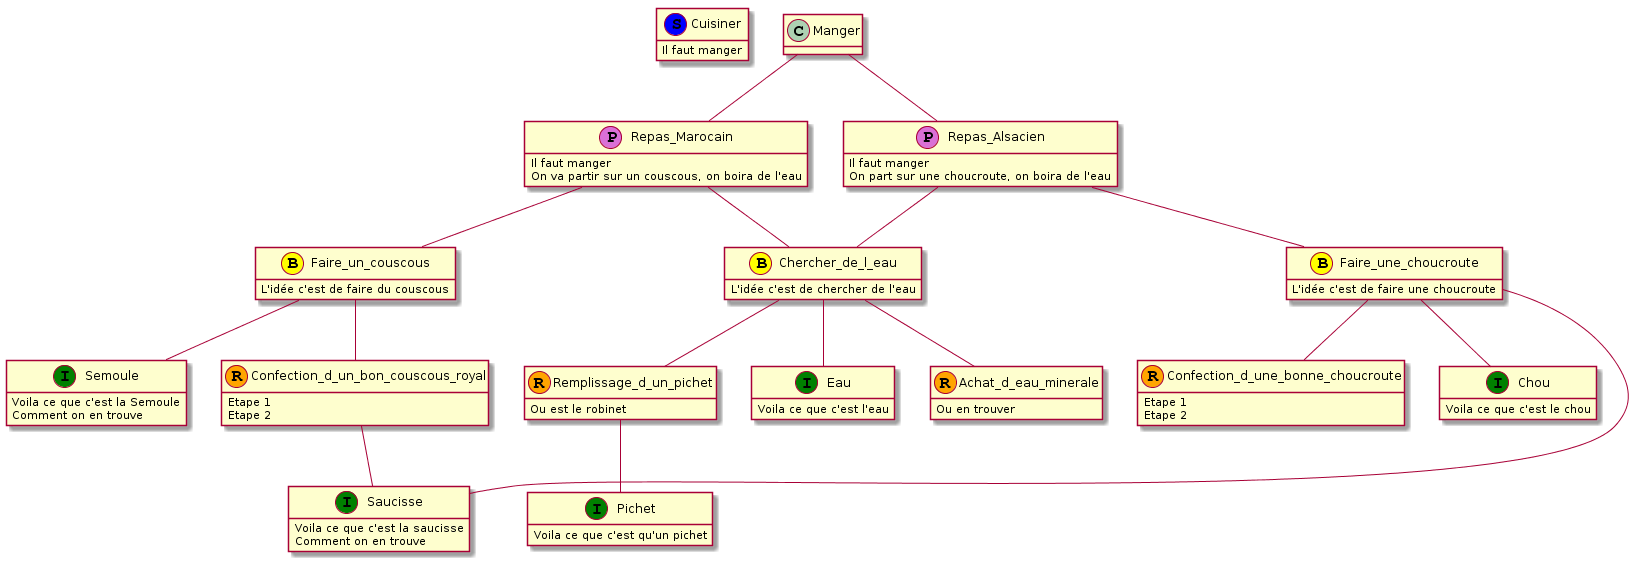

The diagram above was rendered by PlantUML. Its source (embedded in the PNG):
@startuml
class Cuisiner << (S, blue ) >>{
Il faut manger
}
class Repas_Marocain << (P, orchid ) >>{
Il faut manger
On va partir sur un couscous, on boira de l'eau
}
class Repas_Alsacien << (P, orchid ) >>{
Il faut manger
On part sur une choucroute, on boira de l'eau
}
class Faire_un_couscous << (B, yellow ) >>{
L'idée c'est de faire du couscous
}
class Chercher_de_l_eau << (B, yellow ) >>{
L'idée c'est de chercher de l'eau
}
class Faire_une_choucroute << (B, yellow ) >>{
L'idée c'est de faire une choucroute
}
class Semoule << (I, green ) >>{
Voila ce que c'est la Semoule
Comment on en trouve
}
class Saucisse << (I, green ) >>{
Voila ce que c'est la saucisse
Comment on en trouve
}
class Eau << (I, green ) >>{
Voila ce que c'est l'eau
}
class Chou << (I, green ) >>{
Voila ce que c'est le chou
}
class Pichet << (I, green ) >>{
Voila ce que c'est qu'un pichet
}
class Confection_d_un_bon_couscous_royal << (R, orange ) >>{
Etape 1 
Etape 2
}
class Remplissage_d_un_pichet << (R, orange ) >>{
Ou est le robinet
}
class Achat_d_eau_minerale << (R, orange ) >>{
Ou en trouver
}
class Confection_d_une_bonne_choucroute << (R, orange ) >>{
Etape 1
Etape 2
}
Manger -- Repas_Marocain
Manger -- Repas_Alsacien

Repas_Marocain -- Chercher_de_l_eau
Repas_Marocain -- Faire_un_couscous
Repas_Alsacien -- Faire_une_choucroute
Repas_Alsacien -- Chercher_de_l_eau
Chercher_de_l_eau -- Remplissage_d_un_pichet
Chercher_de_l_eau -- Achat_d_eau_minerale
Faire_un_couscous -- Confection_d_un_bon_couscous_royal
Faire_une_choucroute -- Confection_d_une_bonne_choucroute
Chercher_de_l_eau -- Eau
Faire_un_couscous --Semoule
Confection_d_un_bon_couscous_royal -- Saucisse
Faire_une_choucroute -- Saucisse
Faire_une_choucroute -- Chou
Remplissage_d_un_pichet -- Pichet
hide methods
@enduml